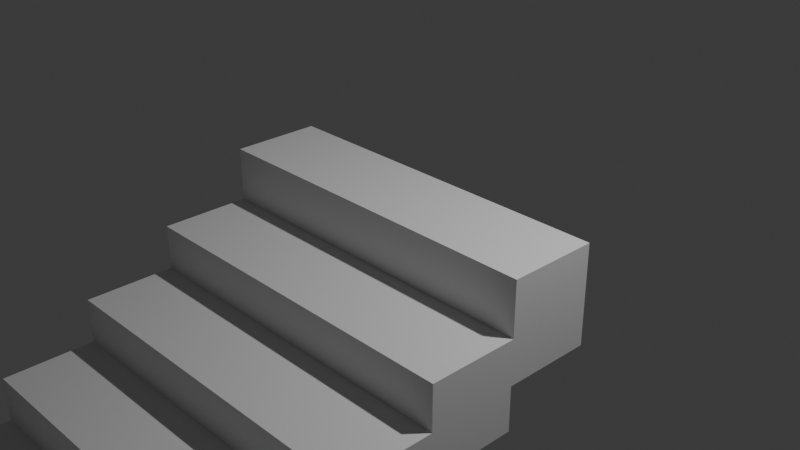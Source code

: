 # Source: stair.blend  (saved by Blender 4.5.91; exported with 4.5.12 LTS)
import bpy
from mathutils import Matrix  # noqa: F401  (used for matrix-valued properties, if any)

bpy.ops.wm.read_factory_settings(use_empty=True)
scene = bpy.context.scene
scene.name = 'Scene'

# ---- collections
col_collection = bpy.data.collections.new('Collection'); scene.collection.children.link(col_collection)

# ---- world
world_world = bpy.data.worlds.new('World'); scene.world = world_world
world_world.use_nodes = True; world_world.node_tree.nodes.clear()
_N = world_world.node_tree.nodes; _L = world_world.node_tree.links
n0 = _N.new('ShaderNodeOutputWorld'); n0.name = 'World Output'; n0.location = (200, 100)
n1 = _N.new('ShaderNodeBackground'); n1.name = 'Background'; n1.location = (-200, 100)
n1.inputs[0].default_value = (0.05088, 0.05088, 0.05088, 1.0)
_L.new(n1.outputs[0], n0.inputs[0])
n0.is_active_output = True
world_world.color = (0.05088, 0.05088, 0.05088)
world_world.sun_shadow_jitter_overblur = 0.0

# ---- cameras
cam_camera = bpy.data.cameras.new('Camera')
cam_camera.clip_end = 100.0
cam_camera.ortho_scale = 7.314

# ---- lights
light_light = bpy.data.lights.new('Light', 'POINT')
light_light.energy = 1000.0
light_light.shadow_soft_size = 0.1

# ---- meshes
me_cube_001 = bpy.data.meshes.new('Cube.001')
me_cube_001.from_pydata([(-1.0, -1.0, -1.0), (-1.0, -1.0, 1.0), (-1.0, 1.0, -1.0), (-1.0, 1.0, 1.0), (1.0, -1.0, -1.0), (1.0, -1.0, 1.0), (1.0, 1.0, -1.0), (1.0, 1.0, 1.0), (-1.0, 1.0, -2.667), (-1.0, -1.0, -2.667), (1.0, 1.0, -2.667), (1.0, -1.0, -2.667), (-1.0, -3.0, -1.0), (1.0, -3.0, -1.0), (-1.0, -3.0, -2.667), (1.0, -3.0, -2.667), (-1.0, -1.0, -4.333), (1.0, -1.0, -4.333), (-1.0, -3.0, -4.333), (1.0, -3.0, -4.333), (-1.0, -5.0, -2.667), (1.0, -5.0, -2.667), (-1.0, -5.0, -4.333), (1.0, -5.0, -4.333), (-1.0, -3.0, -6.0), (1.0, -3.0, -6.0), (-1.0, -5.0, -6.0), (1.0, -5.0, -6.0), (-1.0, -7.0, -4.333), (1.0, -7.0, -4.333), (-1.0, -7.0, -6.0), (1.0, -7.0, -6.0), (-1.0, -5.0, -7.667), (1.0, -5.0, -7.667), (-1.0, -7.0, -7.667), (1.0, -7.0, -7.667), (-1.0, -9.0, -6.0), (1.0, -9.0, -6.0), (-1.0, -9.0, -7.667), (1.0, -9.0, -7.667)], [], [(0, 1, 3, 2), (2, 3, 7, 6), (6, 7, 5, 4), (4, 5, 1, 0), (2, 6, 10, 8), (7, 3, 1, 5), (8, 10, 11, 9), (0, 2, 8, 9), (6, 4, 11, 10), (4, 0, 12, 13), (13, 12, 14, 15), (11, 4, 13, 15), (15, 14, 20, 21), (0, 9, 14, 12), (16, 17, 19, 18), (9, 11, 17, 16), (11, 15, 19, 17), (14, 9, 16, 18), (21, 20, 22, 23), (14, 18, 22, 20), (19, 15, 21, 23), (19, 23, 27, 25), (24, 25, 27, 26), (22, 26, 30, 28), (22, 18, 24, 26), (18, 19, 25, 24), (29, 28, 30, 31), (23, 22, 28, 29), (27, 23, 29, 31), (27, 31, 35, 33), (32, 33, 35, 34), (34, 35, 39, 38), (26, 27, 33, 32), (30, 26, 32, 34), (37, 36, 38, 39), (30, 34, 38, 36), (31, 30, 36, 37), (35, 31, 37, 39)])
_uv = me_cube_001.uv_layers.new(name='UVMap')
_uv.uv.foreach_set('vector', [0.375, 0.0, 0.625, 0.0, 0.625, 0.25, 0.375, 0.25, 0.375, 0.25, 0.625, 0.25, 0.625, 0.5, 0.375, 0.5, 0.375, 0.5, 0.625, 0.5, 0.625, 0.75, 0.375, 0.75, 0.375, 0.75, 0.625, 0.75, 0.625, 1.0, 0.375, 1.0, 0.375, 0.25, 0.375, 0.5, 0.375, 0.5, 0.375, 0.25, 0.625, 0.5, 0.875, 0.5, 0.875, 0.75, 0.625, 0.75, 0.125, 0.5, 0.375, 0.5, 0.375, 0.75, 0.125, 0.75, 0.375, 0.0, 0.375, 0.25, 0.375, 0.25, 0.375, 0.0, 0.375, 0.5, 0.375, 0.75, 0.375, 0.75, 0.375, 0.5, 0.375, 0.75, 0.375, 1.0, 0.375, 1.0, 0.375, 0.75, 0.375, 0.75, 0.375, 1.0, 0.375, 1.0, 0.375, 0.75, 0.375, 0.75, 0.375, 0.75, 0.375, 0.75, 0.375, 0.75, 0.375, 0.75, 0.375, 1.0, 0.375, 1.0, 0.375, 0.75, 0.375, 0.0, 0.375, 0.0, 0.375, 0.0, 0.375, 0.0, 0.125, 0.75, 0.375, 0.75, 0.375, 0.75, 0.125, 0.75, 0.125, 0.75, 0.375, 0.75, 0.375, 0.75, 0.125, 0.75, 0.375, 0.75, 0.375, 0.75, 0.375, 0.75, 0.375, 0.75, 0.375, 0.0, 0.375, 0.0, 0.375, 0.0, 0.375, 0.0, 0.375, 0.75, 0.375, 1.0, 0.375, 1.0, 0.375, 0.75, 0.375, 0.0, 0.375, 0.0, 0.375, 0.0, 0.375, 0.0, 0.375, 0.75, 0.375, 0.75, 0.375, 0.75, 0.375, 0.75, 0.375, 0.75, 0.375, 0.75, 0.375, 0.75, 0.375, 0.75, 0.125, 0.75, 0.375, 0.75, 0.375, 0.75, 0.125, 0.75, 0.375, 0.0, 0.375, 0.0, 0.375, 0.0, 0.375, 0.0, 0.375, 0.0, 0.375, 0.0, 0.375, 0.0, 0.375, 0.0, 0.125, 0.75, 0.375, 0.75, 0.375, 0.75, 0.125, 0.75, 0.375, 0.75, 0.375, 1.0, 0.375, 1.0, 0.375, 0.75, 0.375, 0.75, 0.375, 1.0, 0.375, 1.0, 0.375, 0.75, 0.375, 0.75, 0.375, 0.75, 0.375, 0.75, 0.375, 0.75, 0.375, 0.75, 0.375, 0.75, 0.375, 0.75, 0.375, 0.75, 0.125, 0.75, 0.375, 0.75, 0.375, 0.75, 0.125, 0.75, 0.125, 0.75, 0.375, 0.75, 0.375, 0.75, 0.125, 0.75, 0.125, 0.75, 0.375, 0.75, 0.375, 0.75, 0.125, 0.75, 0.375, 0.0, 0.375, 0.0, 0.375, 0.0, 0.375, 0.0, 0.375, 0.75, 0.375, 1.0, 0.375, 1.0, 0.375, 0.75, 0.375, 0.0, 0.375, 0.0, 0.375, 0.0, 0.375, 0.0, 0.375, 0.75, 0.375, 1.0, 0.375, 1.0, 0.375, 0.75, 0.375, 0.75, 0.375, 0.75, 0.375, 0.75, 0.375, 0.75])
me_cube_001.update()

# ---- objects
ob_light = bpy.data.objects.new('Light', light_light)
ob_camera = bpy.data.objects.new('Camera', cam_camera)
ob_cube = bpy.data.objects.new('Cube', me_cube_001)

# ---- transforms, parenting, visibility, modifiers, constraints
ob_light.location = (4.076, 1.005, 5.904)
ob_light.rotation_euler = (0.6503, 0.05522, 1.866)
ob_light.lock_rotations_4d = False
ob_light.empty_display_type = 'ARROWS'
ob_light.color = (0.0, 0.0, 0.0, 0.0)
ob_light.lineart.crease_threshold = 0.0
ob_camera.location = (7.359, -6.926, 4.958)
ob_camera.rotation_euler = (1.109, 0.0, 0.8149)
ob_camera.lock_rotations_4d = False
ob_camera.empty_display_type = 'ARROWS'
ob_camera.color = (0.0, 0.0, 0.0, 0.0)
ob_camera.display_type = 'WIRE'
ob_camera.lineart.crease_threshold = 0.0
ob_cube.location = (0.0, 0.0, 0.0)
ob_cube.scale = (2.0, 0.5, 0.3)

# ---- collection membership
col_collection.objects.link(ob_light)
col_collection.objects.link(ob_camera)
col_collection.objects.link(ob_cube)

# ---- scene / render settings (as saved in the file)
scene.camera = ob_camera
scene.frame_start = 1; scene.frame_end = 250; scene.frame_set(1)
scene.render.engine = 'BLENDER_EEVEE_NEXT'
bpy.context.view_layer.update()
